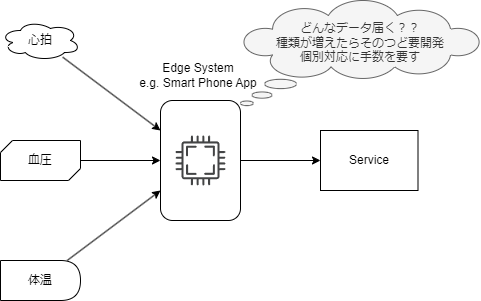

The diagram above was exported from draw.io. Its source (the exported page's mxGraphModel, read from the mxfile embedded in the PNG):
<mxGraphModel dx="537" dy="639" grid="1" gridSize="10" guides="1" tooltips="1" connect="1" arrows="1" fold="1" page="1" pageScale="1" pageWidth="827" pageHeight="1169" math="0" shadow="0">
  <root>
    <mxCell id="0" />
    <mxCell id="1" parent="0" />
    <mxCell id="118" value="" style="edgeStyle=none;html=1;" parent="1" source="73" target="113" edge="1">
      <mxGeometry relative="1" as="geometry" />
    </mxCell>
    <mxCell id="73" value="" style="rounded=1;whiteSpace=wrap;html=1;" parent="1" vertex="1">
      <mxGeometry x="280" y="360" width="80" height="120" as="geometry" />
    </mxCell>
    <mxCell id="74" value="Edge System&lt;br&gt;e.g. Smart Phone App" style="text;html=1;strokeColor=none;fillColor=none;align=center;verticalAlign=middle;whiteSpace=wrap;rounded=0;" parent="1" vertex="1">
      <mxGeometry x="257.5" y="320" width="120" height="30" as="geometry" />
    </mxCell>
    <mxCell id="90" value="" style="edgeStyle=none;html=1;" parent="1" source="76" target="73" edge="1">
      <mxGeometry relative="1" as="geometry" />
    </mxCell>
    <mxCell id="76" value="心拍" style="ellipse;shape=cloud;whiteSpace=wrap;html=1;" parent="1" vertex="1">
      <mxGeometry x="120" y="280" width="80" height="40" as="geometry" />
    </mxCell>
    <mxCell id="87" value="" style="edgeStyle=none;html=1;" parent="1" source="78" target="73" edge="1">
      <mxGeometry relative="1" as="geometry" />
    </mxCell>
    <mxCell id="78" value="体温" style="shape=delay;whiteSpace=wrap;html=1;" parent="1" vertex="1">
      <mxGeometry x="120" y="520" width="80" height="40" as="geometry" />
    </mxCell>
    <mxCell id="86" value="" style="edgeStyle=none;html=1;" parent="1" source="79" target="73" edge="1">
      <mxGeometry relative="1" as="geometry" />
    </mxCell>
    <mxCell id="79" value="" style="verticalLabelPosition=bottom;verticalAlign=top;html=1;shape=mxgraph.basic.diag_snip_rect;dx=6;whiteSpace=wrap;" parent="1" vertex="1">
      <mxGeometry x="120" y="400" width="80" height="40" as="geometry" />
    </mxCell>
    <mxCell id="80" value="血圧" style="text;html=1;strokeColor=none;fillColor=none;align=center;verticalAlign=middle;whiteSpace=wrap;rounded=0;" parent="1" vertex="1">
      <mxGeometry x="130" y="405" width="60" height="30" as="geometry" />
    </mxCell>
    <mxCell id="113" value="Service" style="rounded=0;whiteSpace=wrap;html=1;fillColor=none;" parent="1" vertex="1">
      <mxGeometry x="440" y="390" width="97.5" height="60" as="geometry" />
    </mxCell>
    <mxCell id="120" value="&lt;br&gt;どんなデータ届く？？&lt;br&gt;種類が増えたらそのつど要開発&lt;br&gt;個別対応に手数を要す" style="whiteSpace=wrap;html=1;shape=mxgraph.basic.cloud_callout;fillColor=#f5f5f5;verticalAlign=top;fontColor=#333333;strokeColor=#666666;" parent="1" vertex="1">
      <mxGeometry x="360" y="260" width="240" height="105" as="geometry" />
    </mxCell>
    <mxCell id="123" value="" style="sketch=0;pointerEvents=1;shadow=0;dashed=0;html=1;strokeColor=none;fillColor=#434445;aspect=fixed;labelPosition=center;verticalLabelPosition=bottom;verticalAlign=top;align=center;outlineConnect=0;shape=mxgraph.vvd.cpu;" parent="1" vertex="1">
      <mxGeometry x="295" y="395" width="50" height="50" as="geometry" />
    </mxCell>
  </root>
</mxGraphModel>